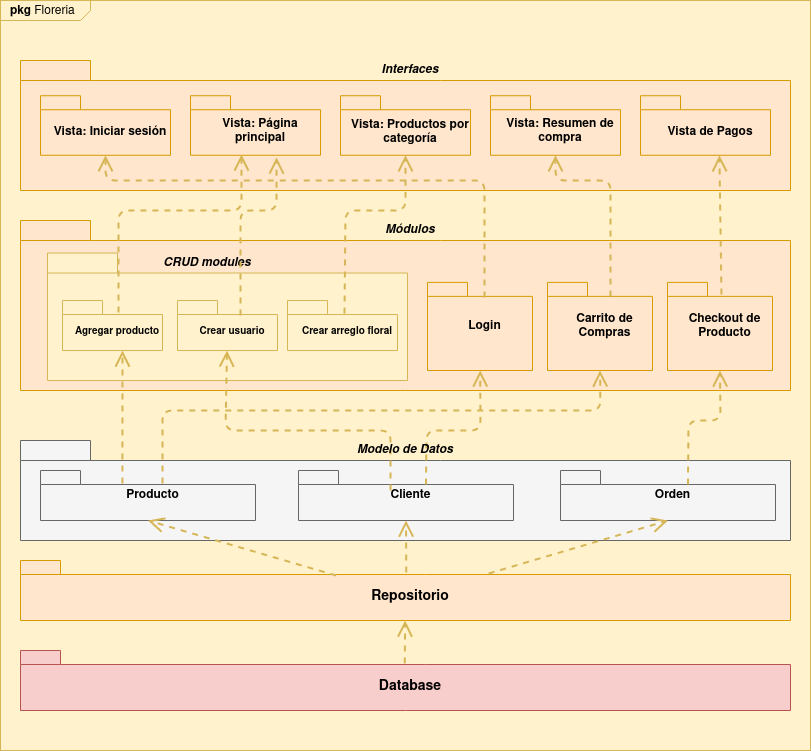

The diagram above was exported from draw.io. Its source (the exported page's mxGraphModel, read from the mxfile embedded in the PNG):
<mxGraphModel dx="1027" dy="585" grid="1" gridSize="10" guides="1" tooltips="1" connect="1" arrows="1" fold="1" page="1" pageScale="1" pageWidth="850" pageHeight="1100" math="0" shadow="0">
  <root>
    <mxCell id="0" />
    <mxCell id="1" parent="0" />
    <mxCell id="HfU8wYAVGoTotrH4UL0b-5" value="&lt;p style=&quot;margin: 0px ; margin-top: 4px ; margin-left: 10px ; text-align: left&quot;&gt;&lt;b&gt;pkg&lt;/b&gt; Floreria&lt;/p&gt;&lt;p style=&quot;margin: 0px ; margin-top: 4px ; margin-left: 10px ; text-align: left&quot;&gt;&lt;br&gt;&lt;/p&gt;" style="html=1;shape=mxgraph.sysml.package;xSize=90;align=left;spacingLeft=10;overflow=fill;strokeWidth=1;recursiveResize=0;fillColor=#fff2cc;strokeColor=#d6b656;" parent="1" vertex="1">
      <mxGeometry x="20" y="20" width="810" height="750" as="geometry" />
    </mxCell>
    <mxCell id="HfU8wYAVGoTotrH4UL0b-6" value="&lt;br&gt;&lt;div&gt;&lt;font style=&quot;font-size: 14px&quot;&gt;&lt;b&gt;Database&lt;/b&gt;&lt;/font&gt;&lt;/div&gt;" style="strokeColor=#b85450;fillColor=#f8cecc;shape=folder;spacingLeft=10;tabWidth=40;tabHeight=14;tabPosition=left;fontSize=10;html=1;whiteSpace=wrap;" parent="HfU8wYAVGoTotrH4UL0b-5" vertex="1">
      <mxGeometry x="20" y="650" width="770" height="60" as="geometry" />
    </mxCell>
    <mxCell id="HfU8wYAVGoTotrH4UL0b-7" value="&lt;br&gt;&lt;div&gt;&lt;b&gt;&lt;font style=&quot;font-size: 14px&quot;&gt;Repositorio&lt;/font&gt;&lt;/b&gt;&lt;/div&gt;" style="strokeColor=#d79b00;fillColor=#ffe6cc;shape=folder;spacingLeft=10;tabWidth=40;tabHeight=14;tabPosition=left;fontSize=10;html=1;whiteSpace=wrap;" parent="HfU8wYAVGoTotrH4UL0b-5" vertex="1">
      <mxGeometry x="20" y="560" width="770" height="60" as="geometry" />
    </mxCell>
    <mxCell id="HfU8wYAVGoTotrH4UL0b-8" value="" style="strokeColor=inherit;fillColor=inherit;gradientColor=inherit;edgeStyle=none;endArrow=open;verticalAlign=top;labelBackgroundColor=none;endSize=12;html=1;dashed=1;strokeWidth=2;exitX=0.499;exitY=0.217;exitDx=0;exitDy=0;exitPerimeter=0;" parent="HfU8wYAVGoTotrH4UL0b-5" source="HfU8wYAVGoTotrH4UL0b-6" target="HfU8wYAVGoTotrH4UL0b-7" edge="1">
      <mxGeometry relative="1" as="geometry">
        <mxPoint x="405" y="660" as="sourcePoint" />
      </mxGeometry>
    </mxCell>
    <mxCell id="HfU8wYAVGoTotrH4UL0b-9" value="" style="shape=folder;xSize=90;align=left;spacingLeft=10;align=left;verticalAlign=top;spacingLeft=5;spacingTop=-4;tabWidth=70;tabHeight=20;tabPosition=left;html=1;strokeWidth=1;recursiveResize=0;fillColor=#f5f5f5;strokeColor=#666666;fontColor=#333333;" parent="HfU8wYAVGoTotrH4UL0b-5" vertex="1">
      <mxGeometry x="20" y="440" width="770" height="100" as="geometry" />
    </mxCell>
    <mxCell id="HfU8wYAVGoTotrH4UL0b-20" value="&lt;div align=&quot;center&quot;&gt;&lt;b&gt;&lt;font style=&quot;font-size: 12px&quot;&gt;Orden&lt;/font&gt;&lt;/b&gt;&lt;/div&gt;" style="strokeColor=inherit;fillColor=inherit;gradientColor=inherit;shape=folder;spacingLeft=10;tabWidth=40;tabHeight=14;tabPosition=left;fontSize=10;html=1;whiteSpace=wrap;align=center;" parent="HfU8wYAVGoTotrH4UL0b-9" vertex="1">
      <mxGeometry x="540" y="30" width="215" height="50" as="geometry" />
    </mxCell>
    <mxCell id="HfU8wYAVGoTotrH4UL0b-21" value="&lt;div align=&quot;center&quot;&gt;&lt;b&gt;&lt;font style=&quot;font-size: 12px&quot;&gt;Cliente&lt;/font&gt;&lt;/b&gt;&lt;/div&gt;" style="strokeColor=inherit;fillColor=inherit;gradientColor=inherit;shape=folder;spacingLeft=10;tabWidth=40;tabHeight=14;tabPosition=left;fontSize=10;html=1;whiteSpace=wrap;align=center;" parent="HfU8wYAVGoTotrH4UL0b-9" vertex="1">
      <mxGeometry x="278" y="30" width="215" height="50" as="geometry" />
    </mxCell>
    <mxCell id="HfU8wYAVGoTotrH4UL0b-22" value="&lt;div align=&quot;center&quot;&gt;&lt;b&gt;&lt;font style=&quot;font-size: 12px&quot;&gt;Producto&lt;/font&gt;&lt;/b&gt;&lt;/div&gt;" style="strokeColor=inherit;fillColor=inherit;gradientColor=inherit;shape=folder;spacingLeft=10;tabWidth=40;tabHeight=14;tabPosition=left;fontSize=10;html=1;whiteSpace=wrap;align=center;" parent="HfU8wYAVGoTotrH4UL0b-9" vertex="1">
      <mxGeometry x="20" y="30" width="215" height="50" as="geometry" />
    </mxCell>
    <mxCell id="HfU8wYAVGoTotrH4UL0b-23" value="" style="strokeColor=inherit;fillColor=inherit;gradientColor=inherit;edgeStyle=none;endArrow=open;verticalAlign=top;labelBackgroundColor=none;endSize=12;html=1;dashed=1;strokeWidth=2;exitX=0.608;exitY=0.217;exitDx=0;exitDy=0;exitPerimeter=0;entryX=0.5;entryY=1;entryDx=0;entryDy=0;entryPerimeter=0;" parent="HfU8wYAVGoTotrH4UL0b-5" source="HfU8wYAVGoTotrH4UL0b-7" target="HfU8wYAVGoTotrH4UL0b-20" edge="1">
      <mxGeometry relative="1" as="geometry">
        <mxPoint x="415" y="670" as="sourcePoint" />
        <mxPoint x="415" y="630" as="targetPoint" />
      </mxGeometry>
    </mxCell>
    <mxCell id="HfU8wYAVGoTotrH4UL0b-24" value="" style="strokeColor=inherit;fillColor=inherit;gradientColor=inherit;edgeStyle=none;endArrow=open;verticalAlign=top;labelBackgroundColor=none;endSize=12;html=1;dashed=1;strokeWidth=2;entryX=0.5;entryY=1;entryDx=0;entryDy=0;entryPerimeter=0;exitX=0.501;exitY=0.2;exitDx=0;exitDy=0;exitPerimeter=0;" parent="HfU8wYAVGoTotrH4UL0b-5" source="HfU8wYAVGoTotrH4UL0b-7" target="HfU8wYAVGoTotrH4UL0b-21" edge="1">
      <mxGeometry relative="1" as="geometry">
        <mxPoint x="406" y="571" as="sourcePoint" />
        <mxPoint x="415" y="630" as="targetPoint" />
      </mxGeometry>
    </mxCell>
    <mxCell id="HfU8wYAVGoTotrH4UL0b-35" value="" style="strokeColor=inherit;fillColor=inherit;gradientColor=inherit;edgeStyle=none;endArrow=open;verticalAlign=top;labelBackgroundColor=none;endSize=12;html=1;dashed=1;strokeWidth=2;entryX=0.5;entryY=1;entryDx=0;entryDy=0;entryPerimeter=0;exitX=0.41;exitY=0.25;exitDx=0;exitDy=0;exitPerimeter=0;" parent="HfU8wYAVGoTotrH4UL0b-5" source="HfU8wYAVGoTotrH4UL0b-7" target="HfU8wYAVGoTotrH4UL0b-22" edge="1">
      <mxGeometry relative="1" as="geometry">
        <mxPoint x="436" y="601" as="sourcePoint" />
        <mxPoint x="435.5" y="550" as="targetPoint" />
      </mxGeometry>
    </mxCell>
    <mxCell id="HfU8wYAVGoTotrH4UL0b-37" value="" style="shape=folder;xSize=90;align=left;spacingLeft=10;align=left;verticalAlign=top;spacingLeft=5;spacingTop=-4;tabWidth=70;tabHeight=20;tabPosition=left;html=1;strokeWidth=1;recursiveResize=0;fillColor=#ffe6cc;strokeColor=#d79b00;" parent="HfU8wYAVGoTotrH4UL0b-5" vertex="1">
      <mxGeometry x="20" y="220" width="770" height="170" as="geometry" />
    </mxCell>
    <mxCell id="HfU8wYAVGoTotrH4UL0b-38" value="&lt;b&gt;&lt;font style=&quot;font-size: 12px&quot;&gt;Login&lt;/font&gt;&lt;/b&gt;" style="strokeColor=inherit;fillColor=inherit;gradientColor=inherit;shape=folder;spacingLeft=10;tabWidth=40;tabHeight=14;tabPosition=left;fontSize=10;html=1;whiteSpace=wrap;" parent="HfU8wYAVGoTotrH4UL0b-37" vertex="1">
      <mxGeometry x="407" y="61.88" width="105" height="88.12" as="geometry" />
    </mxCell>
    <mxCell id="HfU8wYAVGoTotrH4UL0b-46" value="" style="shape=folder;xSize=90;align=left;spacingLeft=10;align=left;verticalAlign=top;spacingLeft=5;spacingTop=-4;tabWidth=70;tabHeight=20;tabPosition=left;html=1;strokeWidth=1;recursiveResize=0;fillColor=#fff2cc;strokeColor=#d6b656;" parent="HfU8wYAVGoTotrH4UL0b-37" vertex="1">
      <mxGeometry x="27" y="32.5" width="360" height="127.5" as="geometry" />
    </mxCell>
    <mxCell id="HfU8wYAVGoTotrH4UL0b-47" value="&lt;br&gt;&lt;div&gt;&lt;b&gt;Agregar producto&lt;/b&gt;&lt;/div&gt;" style="strokeColor=inherit;fillColor=inherit;gradientColor=inherit;shape=folder;spacingLeft=10;tabWidth=40;tabHeight=14;tabPosition=left;fontSize=10;html=1;whiteSpace=wrap;" parent="HfU8wYAVGoTotrH4UL0b-46" vertex="1">
      <mxGeometry x="15" y="47.5" width="100" height="50" as="geometry" />
    </mxCell>
    <mxCell id="HfU8wYAVGoTotrH4UL0b-48" value="&lt;br&gt;&lt;div&gt;&lt;b&gt;Crear usuario&lt;/b&gt;&lt;/div&gt;" style="strokeColor=inherit;fillColor=inherit;gradientColor=inherit;shape=folder;spacingLeft=10;tabWidth=40;tabHeight=14;tabPosition=left;fontSize=10;html=1;whiteSpace=wrap;" parent="HfU8wYAVGoTotrH4UL0b-46" vertex="1">
      <mxGeometry x="130" y="47.5" width="100" height="50" as="geometry" />
    </mxCell>
    <mxCell id="HfU8wYAVGoTotrH4UL0b-50" value="&lt;b&gt;&lt;i&gt;CRUD modules&lt;br&gt;&lt;/i&gt;&lt;/b&gt;" style="text;html=1;strokeColor=none;fillColor=none;align=center;verticalAlign=middle;whiteSpace=wrap;rounded=0;" parent="HfU8wYAVGoTotrH4UL0b-46" vertex="1">
      <mxGeometry width="320" height="20" as="geometry" />
    </mxCell>
    <mxCell id="HfU8wYAVGoTotrH4UL0b-51" value="&lt;br&gt;&lt;div&gt;&lt;b&gt;Crear arreglo floral&lt;/b&gt;&lt;/div&gt;" style="strokeColor=inherit;fillColor=inherit;gradientColor=inherit;shape=folder;spacingLeft=10;tabWidth=40;tabHeight=14;tabPosition=left;fontSize=10;html=1;whiteSpace=wrap;" parent="HfU8wYAVGoTotrH4UL0b-46" vertex="1">
      <mxGeometry x="240" y="47.5" width="110" height="50" as="geometry" />
    </mxCell>
    <mxCell id="HfU8wYAVGoTotrH4UL0b-53" value="&lt;div&gt;&lt;b&gt;&lt;font style=&quot;font-size: 12px&quot;&gt;Carrito de Compras&lt;/font&gt;&lt;/b&gt;&lt;/div&gt;" style="strokeColor=inherit;fillColor=inherit;gradientColor=inherit;shape=folder;spacingLeft=10;tabWidth=40;tabHeight=14;tabPosition=left;fontSize=10;html=1;whiteSpace=wrap;" parent="HfU8wYAVGoTotrH4UL0b-37" vertex="1">
      <mxGeometry x="527" y="61.879999999999995" width="105" height="88.12" as="geometry" />
    </mxCell>
    <mxCell id="HfU8wYAVGoTotrH4UL0b-54" value="&lt;b&gt;&lt;font style=&quot;font-size: 12px&quot;&gt;Checkout de Producto&lt;br&gt;&lt;/font&gt;&lt;/b&gt;" style="strokeColor=inherit;fillColor=inherit;gradientColor=inherit;shape=folder;spacingLeft=10;tabWidth=40;tabHeight=14;tabPosition=left;fontSize=10;html=1;whiteSpace=wrap;" parent="HfU8wYAVGoTotrH4UL0b-37" vertex="1">
      <mxGeometry x="647" y="61.879999999999995" width="105" height="88.12" as="geometry" />
    </mxCell>
    <mxCell id="HfU8wYAVGoTotrH4UL0b-55" value="&lt;i&gt;&lt;b&gt;Módulos&lt;/b&gt;&lt;/i&gt;" style="text;html=1;strokeColor=none;fillColor=none;align=center;verticalAlign=middle;whiteSpace=wrap;rounded=0;" parent="HfU8wYAVGoTotrH4UL0b-5" vertex="1">
      <mxGeometry x="30" y="220" width="760" height="20" as="geometry" />
    </mxCell>
    <mxCell id="HfU8wYAVGoTotrH4UL0b-56" value="" style="strokeColor=inherit;fillColor=inherit;gradientColor=inherit;edgeStyle=none;endArrow=open;verticalAlign=top;labelBackgroundColor=none;endSize=12;html=1;dashed=1;strokeWidth=2;exitX=0;exitY=0;exitDx=127.5;exitDy=14;exitPerimeter=0;" parent="HfU8wYAVGoTotrH4UL0b-5" source="HfU8wYAVGoTotrH4UL0b-21" target="HfU8wYAVGoTotrH4UL0b-38" edge="1">
      <mxGeometry relative="1" as="geometry">
        <mxPoint x="435.77" y="602" as="sourcePoint" />
        <mxPoint x="435.5" y="550" as="targetPoint" />
        <Array as="points">
          <mxPoint x="426" y="430" />
          <mxPoint x="480" y="430" />
        </Array>
      </mxGeometry>
    </mxCell>
    <mxCell id="HfU8wYAVGoTotrH4UL0b-57" value="" style="strokeColor=inherit;fillColor=inherit;gradientColor=inherit;edgeStyle=none;endArrow=open;verticalAlign=top;labelBackgroundColor=none;endSize=12;html=1;dashed=1;strokeWidth=2;exitX=0;exitY=0;exitDx=127.5;exitDy=14;exitPerimeter=0;entryX=0.5;entryY=1;entryDx=0;entryDy=0;entryPerimeter=0;" parent="HfU8wYAVGoTotrH4UL0b-5" source="HfU8wYAVGoTotrH4UL0b-20" target="HfU8wYAVGoTotrH4UL0b-54" edge="1">
      <mxGeometry relative="1" as="geometry">
        <mxPoint x="435.93000000000006" y="514" as="sourcePoint" />
        <mxPoint x="488.9920017714792" y="400" as="targetPoint" />
        <Array as="points">
          <mxPoint x="688" y="420" />
          <mxPoint x="720" y="420" />
        </Array>
      </mxGeometry>
    </mxCell>
    <mxCell id="HfU8wYAVGoTotrH4UL0b-59" value="" style="strokeColor=inherit;fillColor=inherit;gradientColor=inherit;edgeStyle=none;endArrow=open;verticalAlign=top;labelBackgroundColor=none;endSize=12;html=1;dashed=1;strokeWidth=2;exitX=0.428;exitY=0.4;exitDx=0;exitDy=0;exitPerimeter=0;" parent="HfU8wYAVGoTotrH4UL0b-5" source="HfU8wYAVGoTotrH4UL0b-21" target="HfU8wYAVGoTotrH4UL0b-48" edge="1">
      <mxGeometry relative="1" as="geometry">
        <mxPoint x="435.93000000000006" y="514" as="sourcePoint" />
        <mxPoint x="488.9920017714792" y="400" as="targetPoint" />
        <Array as="points">
          <mxPoint x="390" y="430" />
          <mxPoint x="225" y="430" />
        </Array>
      </mxGeometry>
    </mxCell>
    <mxCell id="HfU8wYAVGoTotrH4UL0b-60" value="" style="strokeColor=inherit;fillColor=inherit;gradientColor=inherit;edgeStyle=none;endArrow=open;verticalAlign=top;labelBackgroundColor=none;endSize=12;html=1;dashed=1;strokeWidth=2;exitX=0.381;exitY=0.26;exitDx=0;exitDy=0;exitPerimeter=0;entryX=0.6;entryY=1;entryDx=0;entryDy=0;entryPerimeter=0;" parent="HfU8wYAVGoTotrH4UL0b-5" source="HfU8wYAVGoTotrH4UL0b-22" target="HfU8wYAVGoTotrH4UL0b-47" edge="1">
      <mxGeometry relative="1" as="geometry">
        <mxPoint x="112" y="495" as="sourcePoint" />
        <mxPoint x="277.508814102564" y="380" as="targetPoint" />
      </mxGeometry>
    </mxCell>
    <mxCell id="HfU8wYAVGoTotrH4UL0b-62" value="" style="strokeColor=inherit;fillColor=inherit;gradientColor=inherit;edgeStyle=none;endArrow=open;verticalAlign=top;labelBackgroundColor=none;endSize=12;html=1;dashed=1;strokeWidth=2;exitX=0.567;exitY=0.26;exitDx=0;exitDy=0;exitPerimeter=0;entryX=0.5;entryY=1;entryDx=0;entryDy=0;entryPerimeter=0;" parent="HfU8wYAVGoTotrH4UL0b-5" source="HfU8wYAVGoTotrH4UL0b-22" target="HfU8wYAVGoTotrH4UL0b-53" edge="1">
      <mxGeometry relative="1" as="geometry">
        <mxPoint x="151.91499999999996" y="513" as="sourcePoint" />
        <mxPoint x="152" y="380" as="targetPoint" />
        <Array as="points">
          <mxPoint x="162" y="410" />
          <mxPoint x="600" y="410" />
        </Array>
      </mxGeometry>
    </mxCell>
    <mxCell id="HfU8wYAVGoTotrH4UL0b-64" value="" style="shape=folder;xSize=90;align=left;spacingLeft=10;align=left;verticalAlign=top;spacingLeft=5;spacingTop=-4;tabWidth=70;tabHeight=20;tabPosition=left;html=1;strokeWidth=1;recursiveResize=0;fillColor=#ffe6cc;strokeColor=#d79b00;" parent="HfU8wYAVGoTotrH4UL0b-5" vertex="1">
      <mxGeometry x="20" y="60" width="770" height="130" as="geometry" />
    </mxCell>
    <mxCell id="HfU8wYAVGoTotrH4UL0b-65" value="&lt;div&gt;&lt;b&gt;&lt;font style=&quot;font-size: 12px&quot;&gt;&lt;br&gt;&lt;/font&gt;&lt;/b&gt;&lt;/div&gt;&lt;div&gt;&lt;b&gt;&lt;font style=&quot;font-size: 12px&quot;&gt;Vista: Iniciar sesión&lt;/font&gt;&lt;/b&gt;&lt;/div&gt;" style="strokeColor=inherit;fillColor=inherit;gradientColor=inherit;shape=folder;spacingLeft=10;tabWidth=40;tabHeight=14;tabPosition=left;fontSize=10;html=1;whiteSpace=wrap;" parent="HfU8wYAVGoTotrH4UL0b-64" vertex="1">
      <mxGeometry x="20" y="35.239999999999995" width="130" height="59.53" as="geometry" />
    </mxCell>
    <mxCell id="HfU8wYAVGoTotrH4UL0b-110" value="&lt;br&gt;&lt;div&gt;&lt;b&gt;&lt;font style=&quot;font-size: 12px&quot;&gt;Vista: Página principal&lt;/font&gt;&lt;/b&gt;&lt;/div&gt;" style="strokeColor=inherit;fillColor=inherit;gradientColor=inherit;shape=folder;spacingLeft=10;tabWidth=40;tabHeight=14;tabPosition=left;fontSize=10;html=1;whiteSpace=wrap;" parent="HfU8wYAVGoTotrH4UL0b-64" vertex="1">
      <mxGeometry x="170" y="35.239999999999995" width="130" height="59.53" as="geometry" />
    </mxCell>
    <mxCell id="HfU8wYAVGoTotrH4UL0b-111" value="&lt;div&gt;&lt;b&gt;&lt;font style=&quot;font-size: 12px&quot;&gt;&lt;br&gt;&lt;/font&gt;&lt;/b&gt;&lt;/div&gt;&lt;div&gt;&lt;b&gt;&lt;font style=&quot;font-size: 12px&quot;&gt;Vista: Productos por categoría&lt;/font&gt;&lt;/b&gt;&lt;/div&gt;" style="strokeColor=inherit;fillColor=inherit;gradientColor=inherit;shape=folder;spacingLeft=10;tabWidth=40;tabHeight=14;tabPosition=left;fontSize=10;html=1;whiteSpace=wrap;" parent="HfU8wYAVGoTotrH4UL0b-64" vertex="1">
      <mxGeometry x="320" y="35.239999999999995" width="130" height="59.53" as="geometry" />
    </mxCell>
    <mxCell id="HfU8wYAVGoTotrH4UL0b-112" value="&lt;br&gt;&lt;div&gt;&lt;b&gt;&lt;font style=&quot;font-size: 12px&quot;&gt;Vista: Resumen de compra&lt;/font&gt;&lt;/b&gt;&lt;/div&gt;" style="strokeColor=inherit;fillColor=inherit;gradientColor=inherit;shape=folder;spacingLeft=10;tabWidth=40;tabHeight=14;tabPosition=left;fontSize=10;html=1;whiteSpace=wrap;" parent="HfU8wYAVGoTotrH4UL0b-64" vertex="1">
      <mxGeometry x="470" y="35.239999999999995" width="130" height="59.53" as="geometry" />
    </mxCell>
    <mxCell id="HfU8wYAVGoTotrH4UL0b-113" value="&lt;div&gt;&lt;b&gt;&lt;font style=&quot;font-size: 12px&quot;&gt;&lt;br&gt;&lt;/font&gt;&lt;/b&gt;&lt;/div&gt;&lt;div&gt;&lt;b&gt;&lt;font style=&quot;font-size: 12px&quot;&gt;Vista de Pagos&lt;/font&gt;&lt;/b&gt;&lt;/div&gt;" style="strokeColor=inherit;fillColor=inherit;gradientColor=inherit;shape=folder;spacingLeft=10;tabWidth=40;tabHeight=14;tabPosition=left;fontSize=10;html=1;whiteSpace=wrap;" parent="HfU8wYAVGoTotrH4UL0b-64" vertex="1">
      <mxGeometry x="620" y="35.239999999999995" width="130" height="59.53" as="geometry" />
    </mxCell>
    <mxCell id="HfU8wYAVGoTotrH4UL0b-73" value="&lt;i&gt;&lt;b&gt;Interfaces&lt;/b&gt;&lt;/i&gt;" style="text;html=1;strokeColor=none;fillColor=none;align=center;verticalAlign=middle;whiteSpace=wrap;rounded=0;" parent="HfU8wYAVGoTotrH4UL0b-5" vertex="1">
      <mxGeometry x="30" y="60" width="760" height="20" as="geometry" />
    </mxCell>
    <mxCell id="HfU8wYAVGoTotrH4UL0b-114" value="" style="strokeColor=inherit;fillColor=inherit;gradientColor=inherit;edgeStyle=none;endArrow=open;verticalAlign=top;labelBackgroundColor=none;endSize=12;html=1;dashed=1;strokeWidth=2;exitX=0.543;exitY=0.172;exitDx=0;exitDy=0;exitPerimeter=0;entryX=0.5;entryY=1;entryDx=0;entryDy=0;entryPerimeter=0;" parent="HfU8wYAVGoTotrH4UL0b-5" source="HfU8wYAVGoTotrH4UL0b-38" target="HfU8wYAVGoTotrH4UL0b-65" edge="1">
      <mxGeometry relative="1" as="geometry">
        <mxPoint x="151.91499999999996" y="513" as="sourcePoint" />
        <mxPoint x="152" y="380" as="targetPoint" />
        <Array as="points">
          <mxPoint x="484" y="180" />
          <mxPoint x="105" y="180" />
        </Array>
      </mxGeometry>
    </mxCell>
    <mxCell id="HfU8wYAVGoTotrH4UL0b-115" value="" style="strokeColor=inherit;fillColor=inherit;gradientColor=inherit;edgeStyle=none;endArrow=open;verticalAlign=top;labelBackgroundColor=none;endSize=12;html=1;dashed=1;strokeWidth=2;exitX=0.514;exitY=0.138;exitDx=0;exitDy=0;exitPerimeter=0;entryX=0.607;entryY=1;entryDx=0;entryDy=0;entryPerimeter=0;" parent="HfU8wYAVGoTotrH4UL0b-5" source="HfU8wYAVGoTotrH4UL0b-54" target="HfU8wYAVGoTotrH4UL0b-113" edge="1">
      <mxGeometry relative="1" as="geometry">
        <mxPoint x="151.91499999999996" y="513" as="sourcePoint" />
        <mxPoint x="152" y="380" as="targetPoint" />
      </mxGeometry>
    </mxCell>
    <mxCell id="HfU8wYAVGoTotrH4UL0b-116" value="" style="strokeColor=inherit;fillColor=inherit;gradientColor=inherit;edgeStyle=none;endArrow=open;verticalAlign=top;labelBackgroundColor=none;endSize=12;html=1;dashed=1;strokeWidth=2;exitX=0.56;exitY=0.24;exitDx=0;exitDy=0;exitPerimeter=0;entryX=0.392;entryY=0.987;entryDx=0;entryDy=0;entryPerimeter=0;" parent="HfU8wYAVGoTotrH4UL0b-5" source="HfU8wYAVGoTotrH4UL0b-47" target="HfU8wYAVGoTotrH4UL0b-110" edge="1">
      <mxGeometry relative="1" as="geometry">
        <mxPoint x="151.91499999999996" y="513" as="sourcePoint" />
        <mxPoint x="152" y="380" as="targetPoint" />
        <Array as="points">
          <mxPoint x="118" y="210" />
          <mxPoint x="241" y="210" />
        </Array>
      </mxGeometry>
    </mxCell>
    <mxCell id="HfU8wYAVGoTotrH4UL0b-117" value="" style="strokeColor=inherit;fillColor=inherit;gradientColor=inherit;edgeStyle=none;endArrow=open;verticalAlign=top;labelBackgroundColor=none;endSize=12;html=1;dashed=1;strokeWidth=2;entryX=0.662;entryY=1.037;entryDx=0;entryDy=0;entryPerimeter=0;" parent="HfU8wYAVGoTotrH4UL0b-5" target="HfU8wYAVGoTotrH4UL0b-110" edge="1">
      <mxGeometry relative="1" as="geometry">
        <mxPoint x="240" y="315" as="sourcePoint" />
        <mxPoint x="152" y="380" as="targetPoint" />
        <Array as="points">
          <mxPoint x="240" y="210" />
          <mxPoint x="276" y="210" />
        </Array>
      </mxGeometry>
    </mxCell>
    <mxCell id="HfU8wYAVGoTotrH4UL0b-118" value="" style="strokeColor=inherit;fillColor=inherit;gradientColor=inherit;edgeStyle=none;endArrow=open;verticalAlign=top;labelBackgroundColor=none;endSize=12;html=1;dashed=1;strokeWidth=2;exitX=0.518;exitY=0.26;exitDx=0;exitDy=0;exitPerimeter=0;entryX=0.5;entryY=1;entryDx=0;entryDy=0;entryPerimeter=0;" parent="HfU8wYAVGoTotrH4UL0b-5" source="HfU8wYAVGoTotrH4UL0b-51" target="HfU8wYAVGoTotrH4UL0b-111" edge="1">
      <mxGeometry relative="1" as="geometry">
        <mxPoint x="151.91499999999996" y="513" as="sourcePoint" />
        <mxPoint x="152" y="380" as="targetPoint" />
        <Array as="points">
          <mxPoint x="345" y="210" />
          <mxPoint x="405" y="210" />
        </Array>
      </mxGeometry>
    </mxCell>
    <mxCell id="HfU8wYAVGoTotrH4UL0b-119" value="" style="strokeColor=inherit;fillColor=inherit;gradientColor=inherit;edgeStyle=none;endArrow=open;verticalAlign=top;labelBackgroundColor=none;endSize=12;html=1;dashed=1;strokeWidth=2;exitX=0.6;exitY=0.16;exitDx=0;exitDy=0;exitPerimeter=0;entryX=0.5;entryY=1;entryDx=0;entryDy=0;entryPerimeter=0;" parent="HfU8wYAVGoTotrH4UL0b-5" source="HfU8wYAVGoTotrH4UL0b-53" target="HfU8wYAVGoTotrH4UL0b-112" edge="1">
      <mxGeometry relative="1" as="geometry">
        <mxPoint x="151.91499999999996" y="513" as="sourcePoint" />
        <mxPoint x="152" y="380" as="targetPoint" />
        <Array as="points">
          <mxPoint x="610" y="180" />
          <mxPoint x="555" y="180" />
        </Array>
      </mxGeometry>
    </mxCell>
    <mxCell id="HfU8wYAVGoTotrH4UL0b-36" value="&lt;i&gt;&lt;b&gt;Modelo de Datos&lt;/b&gt;&lt;/i&gt;" style="text;html=1;strokeColor=none;fillColor=none;align=center;verticalAlign=middle;whiteSpace=wrap;rounded=0;" parent="1" vertex="1">
      <mxGeometry x="40" y="460" width="770" height="20" as="geometry" />
    </mxCell>
  </root>
</mxGraphModel>